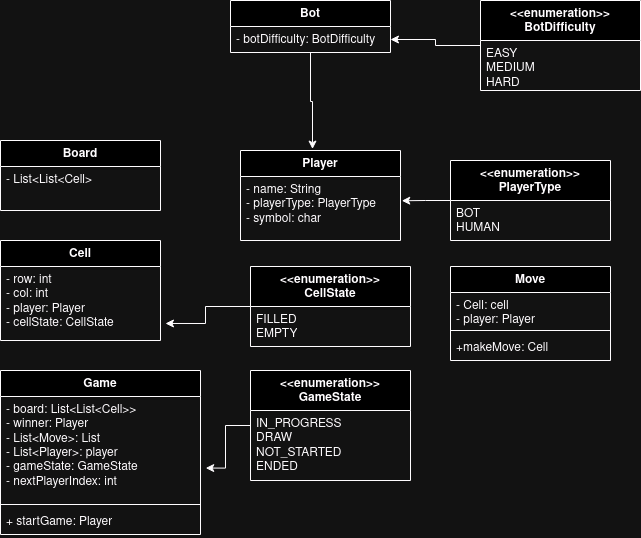

The diagram above was exported from draw.io. Its source (the exported page's mxGraphModel, read from the mxfile embedded in the PNG):
<mxGraphModel dx="954" dy="642" grid="1" gridSize="10" guides="1" tooltips="1" connect="1" arrows="1" fold="1" page="1" pageScale="1" pageWidth="850" pageHeight="1100" math="0" shadow="0">
  <root>
    <mxCell id="0" />
    <mxCell id="1" parent="0" />
    <mxCell id="dohAwXOUNfi4jFFiv4Lc-1" value="Board" style="swimlane;fontStyle=1;align=center;verticalAlign=top;childLayout=stackLayout;horizontal=1;startSize=26;horizontalStack=0;resizeParent=1;resizeParentMax=0;resizeLast=0;collapsible=1;marginBottom=0;whiteSpace=wrap;html=1;" parent="1" vertex="1">
      <mxGeometry x="100" y="170" width="160" height="70" as="geometry" />
    </mxCell>
    <mxCell id="dohAwXOUNfi4jFFiv4Lc-2" value="- List&amp;lt;List&amp;lt;Cell&amp;gt;" style="text;strokeColor=none;fillColor=none;align=left;verticalAlign=top;spacingLeft=4;spacingRight=4;overflow=hidden;rotatable=0;points=[[0,0.5],[1,0.5]];portConstraint=eastwest;whiteSpace=wrap;html=1;" parent="dohAwXOUNfi4jFFiv4Lc-1" vertex="1">
      <mxGeometry y="26" width="160" height="44" as="geometry" />
    </mxCell>
    <mxCell id="dohAwXOUNfi4jFFiv4Lc-5" value="Player" style="swimlane;fontStyle=1;align=center;verticalAlign=top;childLayout=stackLayout;horizontal=1;startSize=26;horizontalStack=0;resizeParent=1;resizeParentMax=0;resizeLast=0;collapsible=1;marginBottom=0;whiteSpace=wrap;html=1;" parent="1" vertex="1">
      <mxGeometry x="340" y="180" width="160" height="90" as="geometry" />
    </mxCell>
    <mxCell id="dohAwXOUNfi4jFFiv4Lc-6" value="&lt;div&gt;- name: String&lt;/div&gt;&lt;div&gt;- playerType: PlayerType&lt;/div&gt;&lt;div&gt;- symbol: char&lt;/div&gt;" style="text;strokeColor=none;fillColor=none;align=left;verticalAlign=top;spacingLeft=4;spacingRight=4;overflow=hidden;rotatable=0;points=[[0,0.5],[1,0.5]];portConstraint=eastwest;whiteSpace=wrap;html=1;" parent="dohAwXOUNfi4jFFiv4Lc-5" vertex="1">
      <mxGeometry y="26" width="160" height="64" as="geometry" />
    </mxCell>
    <mxCell id="dohAwXOUNfi4jFFiv4Lc-9" value="&lt;div&gt;&amp;lt;&amp;lt;enumeration&amp;gt;&amp;gt;&lt;/div&gt;&lt;div&gt;PlayerType&lt;/div&gt;" style="swimlane;fontStyle=1;align=center;verticalAlign=top;childLayout=stackLayout;horizontal=1;startSize=40;horizontalStack=0;resizeParent=1;resizeParentMax=0;resizeLast=0;collapsible=1;marginBottom=0;whiteSpace=wrap;html=1;" parent="1" vertex="1">
      <mxGeometry x="550" y="190" width="160" height="80" as="geometry" />
    </mxCell>
    <mxCell id="dohAwXOUNfi4jFFiv4Lc-10" value="&lt;div&gt;BOT&lt;/div&gt;&lt;div&gt;HUMAN&lt;br&gt;&lt;/div&gt;" style="text;strokeColor=none;fillColor=none;align=left;verticalAlign=top;spacingLeft=4;spacingRight=4;overflow=hidden;rotatable=0;points=[[0,0.5],[1,0.5]];portConstraint=eastwest;whiteSpace=wrap;html=1;" parent="dohAwXOUNfi4jFFiv4Lc-9" vertex="1">
      <mxGeometry y="40" width="160" height="40" as="geometry" />
    </mxCell>
    <mxCell id="dohAwXOUNfi4jFFiv4Lc-14" value="Cell" style="swimlane;fontStyle=1;align=center;verticalAlign=top;childLayout=stackLayout;horizontal=1;startSize=26;horizontalStack=0;resizeParent=1;resizeParentMax=0;resizeLast=0;collapsible=1;marginBottom=0;whiteSpace=wrap;html=1;" parent="1" vertex="1">
      <mxGeometry x="100" y="270" width="160" height="100" as="geometry" />
    </mxCell>
    <mxCell id="dohAwXOUNfi4jFFiv4Lc-15" value="&lt;div&gt;- row: int&lt;/div&gt;&lt;div&gt;- col: int&lt;/div&gt;&lt;div&gt;- player: Player&lt;/div&gt;&lt;div&gt;- cellState: CellState&lt;/div&gt;" style="text;strokeColor=none;fillColor=none;align=left;verticalAlign=top;spacingLeft=4;spacingRight=4;overflow=hidden;rotatable=0;points=[[0,0.5],[1,0.5]];portConstraint=eastwest;whiteSpace=wrap;html=1;" parent="dohAwXOUNfi4jFFiv4Lc-14" vertex="1">
      <mxGeometry y="26" width="160" height="74" as="geometry" />
    </mxCell>
    <mxCell id="dohAwXOUNfi4jFFiv4Lc-18" value="&lt;div&gt;&amp;lt;&amp;lt;enumeration&amp;gt;&amp;gt;&lt;/div&gt;&lt;div&gt;CellState&lt;/div&gt;" style="swimlane;fontStyle=1;align=center;verticalAlign=top;childLayout=stackLayout;horizontal=1;startSize=40;horizontalStack=0;resizeParent=1;resizeParentMax=0;resizeLast=0;collapsible=1;marginBottom=0;whiteSpace=wrap;html=1;" parent="1" vertex="1">
      <mxGeometry x="350" y="296" width="160" height="80" as="geometry" />
    </mxCell>
    <mxCell id="dohAwXOUNfi4jFFiv4Lc-19" value="&lt;div&gt;FILLED&lt;/div&gt;&lt;div&gt;EMPTY&lt;br&gt;&lt;/div&gt;" style="text;strokeColor=none;fillColor=none;align=left;verticalAlign=top;spacingLeft=4;spacingRight=4;overflow=hidden;rotatable=0;points=[[0,0.5],[1,0.5]];portConstraint=eastwest;whiteSpace=wrap;html=1;" parent="dohAwXOUNfi4jFFiv4Lc-18" vertex="1">
      <mxGeometry y="40" width="160" height="40" as="geometry" />
    </mxCell>
    <mxCell id="dohAwXOUNfi4jFFiv4Lc-22" style="edgeStyle=orthogonalEdgeStyle;rounded=0;orthogonalLoop=1;jettySize=auto;html=1;entryX=1.031;entryY=0.77;entryDx=0;entryDy=0;entryPerimeter=0;" parent="1" source="dohAwXOUNfi4jFFiv4Lc-18" target="dohAwXOUNfi4jFFiv4Lc-15" edge="1">
      <mxGeometry relative="1" as="geometry" />
    </mxCell>
    <mxCell id="dohAwXOUNfi4jFFiv4Lc-23" style="edgeStyle=orthogonalEdgeStyle;rounded=0;orthogonalLoop=1;jettySize=auto;html=1;entryX=1.008;entryY=0.379;entryDx=0;entryDy=0;entryPerimeter=0;" parent="1" source="dohAwXOUNfi4jFFiv4Lc-9" target="dohAwXOUNfi4jFFiv4Lc-6" edge="1">
      <mxGeometry relative="1" as="geometry" />
    </mxCell>
    <mxCell id="dohAwXOUNfi4jFFiv4Lc-24" value="Move" style="swimlane;fontStyle=1;align=center;verticalAlign=top;childLayout=stackLayout;horizontal=1;startSize=26;horizontalStack=0;resizeParent=1;resizeParentMax=0;resizeLast=0;collapsible=1;marginBottom=0;whiteSpace=wrap;html=1;" parent="1" vertex="1">
      <mxGeometry x="550" y="296" width="160" height="94" as="geometry" />
    </mxCell>
    <mxCell id="dohAwXOUNfi4jFFiv4Lc-25" value="&lt;div&gt;- Cell: cell&lt;br&gt;&lt;/div&gt;&lt;div&gt;- player: Player&lt;br&gt;&lt;/div&gt;" style="text;strokeColor=none;fillColor=none;align=left;verticalAlign=top;spacingLeft=4;spacingRight=4;overflow=hidden;rotatable=0;points=[[0,0.5],[1,0.5]];portConstraint=eastwest;whiteSpace=wrap;html=1;" parent="dohAwXOUNfi4jFFiv4Lc-24" vertex="1">
      <mxGeometry y="26" width="160" height="34" as="geometry" />
    </mxCell>
    <mxCell id="dohAwXOUNfi4jFFiv4Lc-26" value="" style="line;strokeWidth=1;fillColor=none;align=left;verticalAlign=middle;spacingTop=-1;spacingLeft=3;spacingRight=3;rotatable=0;labelPosition=right;points=[];portConstraint=eastwest;strokeColor=inherit;" parent="dohAwXOUNfi4jFFiv4Lc-24" vertex="1">
      <mxGeometry y="60" width="160" height="8" as="geometry" />
    </mxCell>
    <mxCell id="dohAwXOUNfi4jFFiv4Lc-27" value="+makeMove: Cell" style="text;strokeColor=none;fillColor=none;align=left;verticalAlign=top;spacingLeft=4;spacingRight=4;overflow=hidden;rotatable=0;points=[[0,0.5],[1,0.5]];portConstraint=eastwest;whiteSpace=wrap;html=1;" parent="dohAwXOUNfi4jFFiv4Lc-24" vertex="1">
      <mxGeometry y="68" width="160" height="26" as="geometry" />
    </mxCell>
    <mxCell id="dohAwXOUNfi4jFFiv4Lc-28" value="Game" style="swimlane;fontStyle=1;align=center;verticalAlign=top;childLayout=stackLayout;horizontal=1;startSize=26;horizontalStack=0;resizeParent=1;resizeParentMax=0;resizeLast=0;collapsible=1;marginBottom=0;whiteSpace=wrap;html=1;" parent="1" vertex="1">
      <mxGeometry x="100" y="400" width="200" height="164" as="geometry" />
    </mxCell>
    <mxCell id="dohAwXOUNfi4jFFiv4Lc-29" value="&lt;div&gt;- board: List&amp;lt;List&amp;lt;Cell&amp;gt;&amp;gt;&lt;/div&gt;&lt;div&gt;- winner: Player&lt;br&gt;&lt;/div&gt;&lt;div&gt;- List&amp;lt;Move&amp;gt;: List&lt;/div&gt;&lt;div&gt;- List&amp;lt;Player&amp;gt;: player&lt;/div&gt;&lt;div&gt;- gameState: GameState&lt;/div&gt;&lt;div&gt;- nextPlayerIndex: int&lt;br&gt;&lt;/div&gt;" style="text;strokeColor=none;fillColor=none;align=left;verticalAlign=top;spacingLeft=4;spacingRight=4;overflow=hidden;rotatable=0;points=[[0,0.5],[1,0.5]];portConstraint=eastwest;whiteSpace=wrap;html=1;" parent="dohAwXOUNfi4jFFiv4Lc-28" vertex="1">
      <mxGeometry y="26" width="200" height="104" as="geometry" />
    </mxCell>
    <mxCell id="dohAwXOUNfi4jFFiv4Lc-30" value="" style="line;strokeWidth=1;fillColor=none;align=left;verticalAlign=middle;spacingTop=-1;spacingLeft=3;spacingRight=3;rotatable=0;labelPosition=right;points=[];portConstraint=eastwest;strokeColor=inherit;" parent="dohAwXOUNfi4jFFiv4Lc-28" vertex="1">
      <mxGeometry y="130" width="200" height="8" as="geometry" />
    </mxCell>
    <mxCell id="dohAwXOUNfi4jFFiv4Lc-31" value="+ startGame: Player" style="text;strokeColor=none;fillColor=none;align=left;verticalAlign=top;spacingLeft=4;spacingRight=4;overflow=hidden;rotatable=0;points=[[0,0.5],[1,0.5]];portConstraint=eastwest;whiteSpace=wrap;html=1;" parent="dohAwXOUNfi4jFFiv4Lc-28" vertex="1">
      <mxGeometry y="138" width="200" height="26" as="geometry" />
    </mxCell>
    <mxCell id="dohAwXOUNfi4jFFiv4Lc-32" value="Bot" style="swimlane;fontStyle=1;align=center;verticalAlign=top;childLayout=stackLayout;horizontal=1;startSize=26;horizontalStack=0;resizeParent=1;resizeParentMax=0;resizeLast=0;collapsible=1;marginBottom=0;whiteSpace=wrap;html=1;" parent="1" vertex="1">
      <mxGeometry x="330" y="30" width="160" height="52" as="geometry" />
    </mxCell>
    <mxCell id="dohAwXOUNfi4jFFiv4Lc-33" value="- botDifficulty: BotDifficulty" style="text;strokeColor=none;fillColor=none;align=left;verticalAlign=top;spacingLeft=4;spacingRight=4;overflow=hidden;rotatable=0;points=[[0,0.5],[1,0.5]];portConstraint=eastwest;whiteSpace=wrap;html=1;" parent="dohAwXOUNfi4jFFiv4Lc-32" vertex="1">
      <mxGeometry y="26" width="160" height="26" as="geometry" />
    </mxCell>
    <mxCell id="dohAwXOUNfi4jFFiv4Lc-36" style="edgeStyle=orthogonalEdgeStyle;rounded=0;orthogonalLoop=1;jettySize=auto;html=1;entryX=0.45;entryY=-0.016;entryDx=0;entryDy=0;entryPerimeter=0;" parent="1" source="dohAwXOUNfi4jFFiv4Lc-32" target="dohAwXOUNfi4jFFiv4Lc-5" edge="1">
      <mxGeometry relative="1" as="geometry" />
    </mxCell>
    <mxCell id="dohAwXOUNfi4jFFiv4Lc-41" style="edgeStyle=orthogonalEdgeStyle;rounded=0;orthogonalLoop=1;jettySize=auto;html=1;entryX=1;entryY=0.5;entryDx=0;entryDy=0;" parent="1" source="dohAwXOUNfi4jFFiv4Lc-37" target="dohAwXOUNfi4jFFiv4Lc-33" edge="1">
      <mxGeometry relative="1" as="geometry" />
    </mxCell>
    <mxCell id="dohAwXOUNfi4jFFiv4Lc-37" value="&lt;div&gt;&amp;lt;&amp;lt;enumeration&amp;gt;&amp;gt;&lt;/div&gt;&lt;div&gt;BotDifficulty&lt;/div&gt;" style="swimlane;fontStyle=1;align=center;verticalAlign=top;childLayout=stackLayout;horizontal=1;startSize=40;horizontalStack=0;resizeParent=1;resizeParentMax=0;resizeLast=0;collapsible=1;marginBottom=0;whiteSpace=wrap;html=1;" parent="1" vertex="1">
      <mxGeometry x="580" y="30" width="160" height="90" as="geometry" />
    </mxCell>
    <mxCell id="dohAwXOUNfi4jFFiv4Lc-38" value="&lt;div&gt;EASY&lt;/div&gt;&lt;div&gt;MEDIUM&lt;/div&gt;&lt;div&gt;HARD&lt;br&gt;&lt;/div&gt;" style="text;strokeColor=none;fillColor=none;align=left;verticalAlign=top;spacingLeft=4;spacingRight=4;overflow=hidden;rotatable=0;points=[[0,0.5],[1,0.5]];portConstraint=eastwest;whiteSpace=wrap;html=1;" parent="dohAwXOUNfi4jFFiv4Lc-37" vertex="1">
      <mxGeometry y="40" width="160" height="50" as="geometry" />
    </mxCell>
    <mxCell id="dohAwXOUNfi4jFFiv4Lc-42" value="&lt;div&gt;&amp;lt;&amp;lt;enumeration&amp;gt;&amp;gt;&lt;/div&gt;&lt;div&gt;GameState&lt;/div&gt;" style="swimlane;fontStyle=1;align=center;verticalAlign=top;childLayout=stackLayout;horizontal=1;startSize=40;horizontalStack=0;resizeParent=1;resizeParentMax=0;resizeLast=0;collapsible=1;marginBottom=0;whiteSpace=wrap;html=1;" parent="1" vertex="1">
      <mxGeometry x="350" y="400" width="160" height="110" as="geometry" />
    </mxCell>
    <mxCell id="dohAwXOUNfi4jFFiv4Lc-43" value="&lt;div&gt;IN_PROGRESS&lt;/div&gt;&lt;div&gt;DRAW&lt;/div&gt;&lt;div&gt;NOT_STARTED&lt;br&gt;&lt;/div&gt;&lt;div&gt;ENDED&lt;br&gt;&lt;/div&gt;" style="text;strokeColor=none;fillColor=none;align=left;verticalAlign=top;spacingLeft=4;spacingRight=4;overflow=hidden;rotatable=0;points=[[0,0.5],[1,0.5]];portConstraint=eastwest;whiteSpace=wrap;html=1;" parent="dohAwXOUNfi4jFFiv4Lc-42" vertex="1">
      <mxGeometry y="40" width="160" height="70" as="geometry" />
    </mxCell>
    <mxCell id="dohAwXOUNfi4jFFiv4Lc-47" style="edgeStyle=orthogonalEdgeStyle;rounded=0;orthogonalLoop=1;jettySize=auto;html=1;entryX=1.026;entryY=0.688;entryDx=0;entryDy=0;entryPerimeter=0;" parent="1" source="dohAwXOUNfi4jFFiv4Lc-42" target="dohAwXOUNfi4jFFiv4Lc-29" edge="1">
      <mxGeometry relative="1" as="geometry" />
    </mxCell>
  </root>
</mxGraphModel>